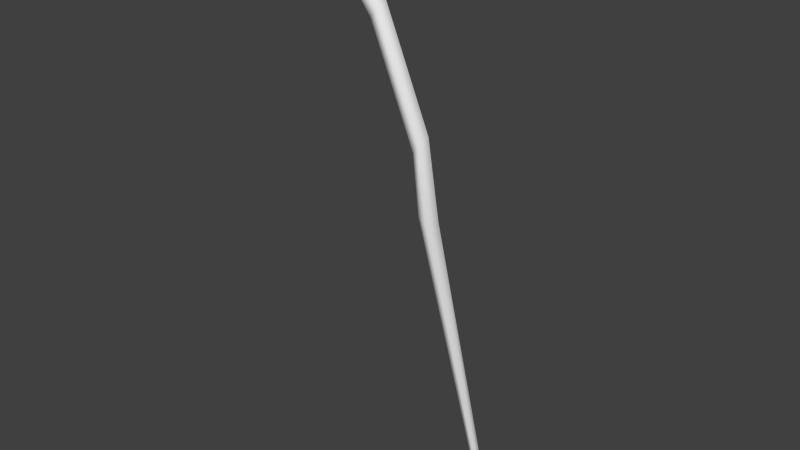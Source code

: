 # Source: kelp_stem.blend  (saved by Blender 2.76.0; exported with 4.5.12 LTS)
import bpy
from mathutils import Matrix  # noqa: F401  (used for matrix-valued properties, if any)

bpy.ops.wm.read_factory_settings(use_empty=True)
scene = bpy.context.scene
scene.name = 'Scene'

# ---- collections
col_collection_1 = bpy.data.collections.new('Collection 1'); scene.collection.children.link(col_collection_1)

# ---- world
world_world = bpy.data.worlds.new('World'); scene.world = world_world
world_world.color = (0.05088, 0.05088, 0.05088)
world_world.use_sun_shadow = False
world_world.sun_shadow_jitter_overblur = 0.0
world_world.cycles.sampling_method = 'MANUAL'
world_world.cycles.sample_map_resolution = 256

# ---- meshes
me_cylinder = bpy.data.meshes.new('Cylinder')
me_cylinder.from_pydata([(-3.196, -0.1064, -2.629), (-2.675, 0.1853, 0.462), (-3.077, -0.2207, -2.67), (-2.346, -0.1305, 0.3497), (-3.123, -0.4055, -2.654), (-2.472, -0.6415, 0.3926), (-3.27, -0.4055, -2.604), (-2.878, -0.6415, 0.5313), (-3.315, -0.2207, -2.588), (-3.004, -0.1305, 0.5742), (-5.828, -3.03, 26.98), (-5.153, -3.762, 26.42), (-5.411, -4.945, 26.63), (-6.244, -4.945, 27.33), (-6.502, -3.762, 27.55), (-6.656, -3.185, 32.84), (-6.237, -3.81, 33.58), (-6.397, -4.82, 33.3), (-6.915, -4.82, 32.38), (-7.076, -3.81, 32.1), (-10.78, -3.185, 42.62), (-10.36, -3.81, 43.36), (-10.52, -4.82, 43.08), (-11.04, -4.82, 42.16), (-11.2, -3.81, 41.88), (-17.96, -3.728, 50.86), (-17.79, -3.977, 51.15), (-17.85, -4.381, 51.04), (-18.06, -4.381, 50.68), (-18.13, -3.977, 50.56)], [], [(0, 1, 3, 2), (2, 3, 5, 4), (4, 5, 7, 6), (1, 9, 14, 10), (8, 9, 1, 0), (6, 7, 9, 8), (0, 2, 4, 6, 8), (10, 14, 19, 15), (3, 1, 10, 11), (7, 5, 12, 13), (9, 7, 13, 14), (5, 3, 11, 12), (16, 15, 20, 21), (13, 12, 17, 18), (11, 10, 15, 16), (14, 13, 18, 19), (12, 11, 16, 17), (22, 21, 26, 27), (19, 18, 23, 24), (17, 16, 21, 22), (15, 19, 24, 20), (18, 17, 22, 23), (26, 25, 29, 28, 27), (20, 24, 29, 25), (23, 22, 27, 28), (21, 20, 25, 26), (24, 23, 28, 29)])
me_cylinder.polygons.foreach_set('use_smooth', [True] * 27)
me_cylinder.use_remesh_preserve_volume = False
me_cylinder.use_remesh_preserve_attributes = False
me_cylinder.use_mirror_vertex_groups = False
me_cylinder.update()

# ---- objects
ob_cylinder = bpy.data.objects.new('Cylinder', me_cylinder)

# ---- transforms, parenting, visibility, modifiers, constraints
ob_cylinder.location = (0.0, 0.0, 0.0)
ob_cylinder.scale = (0.09373, 0.09373, 0.09373)
ob_cylinder.lineart.crease_threshold = 0.0

# ---- collection membership
col_collection_1.objects.link(ob_cylinder)

# ---- scene / render settings (as saved in the file)
scene.frame_start = 1; scene.frame_end = 250; scene.frame_set(1)
scene.render.engine = 'BLENDER_EEVEE_NEXT'
scene.render.resolution_percentage = 50
scene.render.dither_intensity = 0.0
scene.cycles.use_denoising = False
scene.cycles.samples = 10
scene.cycles.sampling_pattern = 'TABULATED_SOBOL'
scene.cycles.light_sampling_threshold = 0.0
scene.cycles.use_adaptive_sampling = False
scene.cycles.use_light_tree = False
scene.cycles.blur_glossy = 0.0
scene.cycles.pixel_filter_type = 'GAUSSIAN'
scene.cycles.sample_clamp_indirect = 0.0
scene.view_settings.view_transform = 'Standard'
bpy.context.view_layer.update()

# ---- added for rendering (the .blend has no active camera and no usable light): camera, sun
cam_auto = bpy.data.cameras.new('AutoCamera')
cam_auto.lens = 50.0
cam_auto.sensor_width = 36.0
cam_auto.clip_end = 1000.0
ob_auto_camera = bpy.data.objects.new('AutoCamera', cam_auto)
scene.collection.objects.link(ob_auto_camera)
ob_auto_camera.location = (3.92501, -6.08437, 6.17975)
ob_auto_camera.rotation_euler = (1.09748, -7.21219e-08, 0.694738)
scene.camera = ob_auto_camera
light_auto_sun = bpy.data.lights.new('AutoSun', 'SUN')
light_auto_sun.energy = 3.0
light_auto_sun.angle = 0.0523599
ob_auto_sun = bpy.data.objects.new('AutoSun', light_auto_sun)
scene.collection.objects.link(ob_auto_sun)
ob_auto_sun.rotation_euler = (0.872665, 0.174533, 0.523599)
bpy.context.view_layer.update()
